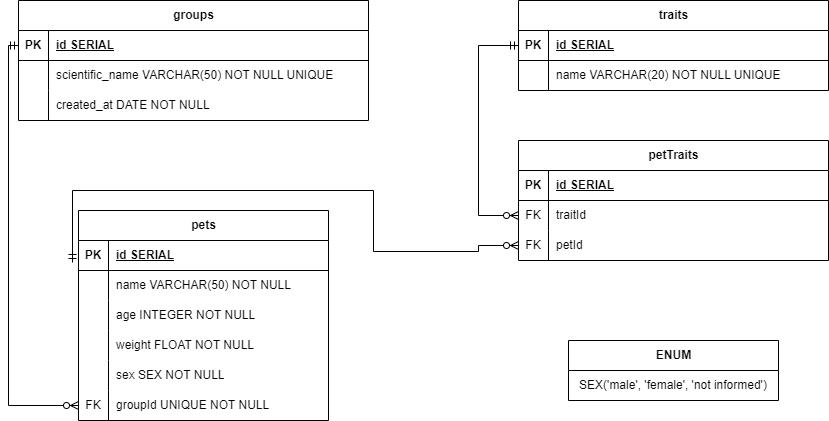

The diagram above was exported from draw.io. Its source (the exported page's mxGraphModel, read from the mxfile embedded in the PNG):
<mxGraphModel dx="880" dy="470" grid="1" gridSize="10" guides="1" tooltips="1" connect="1" arrows="1" fold="1" page="1" pageScale="1" pageWidth="850" pageHeight="1100" math="0" shadow="0" extFonts="Permanent Marker^https://fonts.googleapis.com/css?family=Permanent+Marker">
  <root>
    <mxCell id="0" />
    <mxCell id="1" parent="0" />
    <mxCell id="4yEMNN2X4WW3OklIoA1e-1" value="groups" style="shape=table;startSize=30;container=1;collapsible=1;childLayout=tableLayout;fixedRows=1;rowLines=0;fontStyle=1;align=center;resizeLast=1;html=1;" parent="1" vertex="1">
      <mxGeometry x="40" y="40" width="350" height="120" as="geometry" />
    </mxCell>
    <mxCell id="4yEMNN2X4WW3OklIoA1e-2" value="" style="shape=tableRow;horizontal=0;startSize=0;swimlaneHead=0;swimlaneBody=0;fillColor=none;collapsible=0;dropTarget=0;points=[[0,0.5],[1,0.5]];portConstraint=eastwest;top=0;left=0;right=0;bottom=1;" parent="4yEMNN2X4WW3OklIoA1e-1" vertex="1">
      <mxGeometry y="30" width="350" height="30" as="geometry" />
    </mxCell>
    <mxCell id="4yEMNN2X4WW3OklIoA1e-3" value="PK" style="shape=partialRectangle;connectable=0;fillColor=none;top=0;left=0;bottom=0;right=0;fontStyle=1;overflow=hidden;whiteSpace=wrap;html=1;" parent="4yEMNN2X4WW3OklIoA1e-2" vertex="1">
      <mxGeometry width="30" height="30" as="geometry">
        <mxRectangle width="30" height="30" as="alternateBounds" />
      </mxGeometry>
    </mxCell>
    <mxCell id="4yEMNN2X4WW3OklIoA1e-4" value="id SERIAL" style="shape=partialRectangle;connectable=0;fillColor=none;top=0;left=0;bottom=0;right=0;align=left;spacingLeft=6;fontStyle=5;overflow=hidden;whiteSpace=wrap;html=1;" parent="4yEMNN2X4WW3OklIoA1e-2" vertex="1">
      <mxGeometry x="30" width="320" height="30" as="geometry">
        <mxRectangle width="320" height="30" as="alternateBounds" />
      </mxGeometry>
    </mxCell>
    <mxCell id="4yEMNN2X4WW3OklIoA1e-5" value="" style="shape=tableRow;horizontal=0;startSize=0;swimlaneHead=0;swimlaneBody=0;fillColor=none;collapsible=0;dropTarget=0;points=[[0,0.5],[1,0.5]];portConstraint=eastwest;top=0;left=0;right=0;bottom=0;" parent="4yEMNN2X4WW3OklIoA1e-1" vertex="1">
      <mxGeometry y="60" width="350" height="30" as="geometry" />
    </mxCell>
    <mxCell id="4yEMNN2X4WW3OklIoA1e-6" value="" style="shape=partialRectangle;connectable=0;fillColor=none;top=0;left=0;bottom=0;right=0;editable=1;overflow=hidden;whiteSpace=wrap;html=1;" parent="4yEMNN2X4WW3OklIoA1e-5" vertex="1">
      <mxGeometry width="30" height="30" as="geometry">
        <mxRectangle width="30" height="30" as="alternateBounds" />
      </mxGeometry>
    </mxCell>
    <mxCell id="4yEMNN2X4WW3OklIoA1e-7" value="scientific_name VARCHAR(50) NOT NULL UNIQUE" style="shape=partialRectangle;connectable=0;fillColor=none;top=0;left=0;bottom=0;right=0;align=left;spacingLeft=6;overflow=hidden;whiteSpace=wrap;html=1;" parent="4yEMNN2X4WW3OklIoA1e-5" vertex="1">
      <mxGeometry x="30" width="320" height="30" as="geometry">
        <mxRectangle width="320" height="30" as="alternateBounds" />
      </mxGeometry>
    </mxCell>
    <mxCell id="4yEMNN2X4WW3OklIoA1e-8" value="" style="shape=tableRow;horizontal=0;startSize=0;swimlaneHead=0;swimlaneBody=0;fillColor=none;collapsible=0;dropTarget=0;points=[[0,0.5],[1,0.5]];portConstraint=eastwest;top=0;left=0;right=0;bottom=0;" parent="4yEMNN2X4WW3OklIoA1e-1" vertex="1">
      <mxGeometry y="90" width="350" height="30" as="geometry" />
    </mxCell>
    <mxCell id="4yEMNN2X4WW3OklIoA1e-9" value="" style="shape=partialRectangle;connectable=0;fillColor=none;top=0;left=0;bottom=0;right=0;editable=1;overflow=hidden;whiteSpace=wrap;html=1;" parent="4yEMNN2X4WW3OklIoA1e-8" vertex="1">
      <mxGeometry width="30" height="30" as="geometry">
        <mxRectangle width="30" height="30" as="alternateBounds" />
      </mxGeometry>
    </mxCell>
    <mxCell id="4yEMNN2X4WW3OklIoA1e-10" value="created_at DATE NOT NULL" style="shape=partialRectangle;connectable=0;fillColor=none;top=0;left=0;bottom=0;right=0;align=left;spacingLeft=6;overflow=hidden;whiteSpace=wrap;html=1;" parent="4yEMNN2X4WW3OklIoA1e-8" vertex="1">
      <mxGeometry x="30" width="320" height="30" as="geometry">
        <mxRectangle width="320" height="30" as="alternateBounds" />
      </mxGeometry>
    </mxCell>
    <mxCell id="4yEMNN2X4WW3OklIoA1e-14" value="pets" style="shape=table;startSize=30;container=1;collapsible=1;childLayout=tableLayout;fixedRows=1;rowLines=0;fontStyle=1;align=center;resizeLast=1;html=1;" parent="1" vertex="1">
      <mxGeometry x="100" y="250" width="250" height="210" as="geometry" />
    </mxCell>
    <mxCell id="4yEMNN2X4WW3OklIoA1e-15" value="" style="shape=tableRow;horizontal=0;startSize=0;swimlaneHead=0;swimlaneBody=0;fillColor=none;collapsible=0;dropTarget=0;points=[[0,0.5],[1,0.5]];portConstraint=eastwest;top=0;left=0;right=0;bottom=1;" parent="4yEMNN2X4WW3OklIoA1e-14" vertex="1">
      <mxGeometry y="30" width="250" height="30" as="geometry" />
    </mxCell>
    <mxCell id="4yEMNN2X4WW3OklIoA1e-16" value="PK" style="shape=partialRectangle;connectable=0;fillColor=none;top=0;left=0;bottom=0;right=0;fontStyle=1;overflow=hidden;whiteSpace=wrap;html=1;" parent="4yEMNN2X4WW3OklIoA1e-15" vertex="1">
      <mxGeometry width="30" height="30" as="geometry">
        <mxRectangle width="30" height="30" as="alternateBounds" />
      </mxGeometry>
    </mxCell>
    <mxCell id="4yEMNN2X4WW3OklIoA1e-17" value="id SERIAL" style="shape=partialRectangle;connectable=0;fillColor=none;top=0;left=0;bottom=0;right=0;align=left;spacingLeft=6;fontStyle=5;overflow=hidden;whiteSpace=wrap;html=1;" parent="4yEMNN2X4WW3OklIoA1e-15" vertex="1">
      <mxGeometry x="30" width="220" height="30" as="geometry">
        <mxRectangle width="220" height="30" as="alternateBounds" />
      </mxGeometry>
    </mxCell>
    <mxCell id="4yEMNN2X4WW3OklIoA1e-18" value="" style="shape=tableRow;horizontal=0;startSize=0;swimlaneHead=0;swimlaneBody=0;fillColor=none;collapsible=0;dropTarget=0;points=[[0,0.5],[1,0.5]];portConstraint=eastwest;top=0;left=0;right=0;bottom=0;" parent="4yEMNN2X4WW3OklIoA1e-14" vertex="1">
      <mxGeometry y="60" width="250" height="30" as="geometry" />
    </mxCell>
    <mxCell id="4yEMNN2X4WW3OklIoA1e-19" value="" style="shape=partialRectangle;connectable=0;fillColor=none;top=0;left=0;bottom=0;right=0;editable=1;overflow=hidden;whiteSpace=wrap;html=1;" parent="4yEMNN2X4WW3OklIoA1e-18" vertex="1">
      <mxGeometry width="30" height="30" as="geometry">
        <mxRectangle width="30" height="30" as="alternateBounds" />
      </mxGeometry>
    </mxCell>
    <mxCell id="4yEMNN2X4WW3OklIoA1e-20" value="name VARCHAR(50) NOT NULL" style="shape=partialRectangle;connectable=0;fillColor=none;top=0;left=0;bottom=0;right=0;align=left;spacingLeft=6;overflow=hidden;whiteSpace=wrap;html=1;" parent="4yEMNN2X4WW3OklIoA1e-18" vertex="1">
      <mxGeometry x="30" width="220" height="30" as="geometry">
        <mxRectangle width="220" height="30" as="alternateBounds" />
      </mxGeometry>
    </mxCell>
    <mxCell id="4yEMNN2X4WW3OklIoA1e-21" value="" style="shape=tableRow;horizontal=0;startSize=0;swimlaneHead=0;swimlaneBody=0;fillColor=none;collapsible=0;dropTarget=0;points=[[0,0.5],[1,0.5]];portConstraint=eastwest;top=0;left=0;right=0;bottom=0;" parent="4yEMNN2X4WW3OklIoA1e-14" vertex="1">
      <mxGeometry y="90" width="250" height="30" as="geometry" />
    </mxCell>
    <mxCell id="4yEMNN2X4WW3OklIoA1e-22" value="" style="shape=partialRectangle;connectable=0;fillColor=none;top=0;left=0;bottom=0;right=0;editable=1;overflow=hidden;whiteSpace=wrap;html=1;" parent="4yEMNN2X4WW3OklIoA1e-21" vertex="1">
      <mxGeometry width="30" height="30" as="geometry">
        <mxRectangle width="30" height="30" as="alternateBounds" />
      </mxGeometry>
    </mxCell>
    <mxCell id="4yEMNN2X4WW3OklIoA1e-23" value="age INTEGER NOT NULL" style="shape=partialRectangle;connectable=0;fillColor=none;top=0;left=0;bottom=0;right=0;align=left;spacingLeft=6;overflow=hidden;whiteSpace=wrap;html=1;" parent="4yEMNN2X4WW3OklIoA1e-21" vertex="1">
      <mxGeometry x="30" width="220" height="30" as="geometry">
        <mxRectangle width="220" height="30" as="alternateBounds" />
      </mxGeometry>
    </mxCell>
    <mxCell id="4yEMNN2X4WW3OklIoA1e-40" style="shape=tableRow;horizontal=0;startSize=0;swimlaneHead=0;swimlaneBody=0;fillColor=none;collapsible=0;dropTarget=0;points=[[0,0.5],[1,0.5]];portConstraint=eastwest;top=0;left=0;right=0;bottom=0;" parent="4yEMNN2X4WW3OklIoA1e-14" vertex="1">
      <mxGeometry y="120" width="250" height="30" as="geometry" />
    </mxCell>
    <mxCell id="4yEMNN2X4WW3OklIoA1e-41" style="shape=partialRectangle;connectable=0;fillColor=none;top=0;left=0;bottom=0;right=0;editable=1;overflow=hidden;whiteSpace=wrap;html=1;" parent="4yEMNN2X4WW3OklIoA1e-40" vertex="1">
      <mxGeometry width="30" height="30" as="geometry">
        <mxRectangle width="30" height="30" as="alternateBounds" />
      </mxGeometry>
    </mxCell>
    <mxCell id="4yEMNN2X4WW3OklIoA1e-42" value="weight FLOAT NOT NULL" style="shape=partialRectangle;connectable=0;fillColor=none;top=0;left=0;bottom=0;right=0;align=left;spacingLeft=6;overflow=hidden;whiteSpace=wrap;html=1;" parent="4yEMNN2X4WW3OklIoA1e-40" vertex="1">
      <mxGeometry x="30" width="220" height="30" as="geometry">
        <mxRectangle width="220" height="30" as="alternateBounds" />
      </mxGeometry>
    </mxCell>
    <mxCell id="4yEMNN2X4WW3OklIoA1e-24" value="" style="shape=tableRow;horizontal=0;startSize=0;swimlaneHead=0;swimlaneBody=0;fillColor=none;collapsible=0;dropTarget=0;points=[[0,0.5],[1,0.5]];portConstraint=eastwest;top=0;left=0;right=0;bottom=0;" parent="4yEMNN2X4WW3OklIoA1e-14" vertex="1">
      <mxGeometry y="150" width="250" height="30" as="geometry" />
    </mxCell>
    <mxCell id="4yEMNN2X4WW3OklIoA1e-25" value="" style="shape=partialRectangle;connectable=0;fillColor=none;top=0;left=0;bottom=0;right=0;editable=1;overflow=hidden;whiteSpace=wrap;html=1;" parent="4yEMNN2X4WW3OklIoA1e-24" vertex="1">
      <mxGeometry width="30" height="30" as="geometry">
        <mxRectangle width="30" height="30" as="alternateBounds" />
      </mxGeometry>
    </mxCell>
    <mxCell id="4yEMNN2X4WW3OklIoA1e-26" value="sex SEX NOT NULL" style="shape=partialRectangle;connectable=0;fillColor=none;top=0;left=0;bottom=0;right=0;align=left;spacingLeft=6;overflow=hidden;whiteSpace=wrap;html=1;" parent="4yEMNN2X4WW3OklIoA1e-24" vertex="1">
      <mxGeometry x="30" width="220" height="30" as="geometry">
        <mxRectangle width="220" height="30" as="alternateBounds" />
      </mxGeometry>
    </mxCell>
    <mxCell id="4yEMNN2X4WW3OklIoA1e-76" style="shape=tableRow;horizontal=0;startSize=0;swimlaneHead=0;swimlaneBody=0;fillColor=none;collapsible=0;dropTarget=0;points=[[0,0.5],[1,0.5]];portConstraint=eastwest;top=0;left=0;right=0;bottom=0;" parent="4yEMNN2X4WW3OklIoA1e-14" vertex="1">
      <mxGeometry y="180" width="250" height="30" as="geometry" />
    </mxCell>
    <mxCell id="4yEMNN2X4WW3OklIoA1e-77" value="FK" style="shape=partialRectangle;connectable=0;fillColor=none;top=0;left=0;bottom=0;right=0;editable=1;overflow=hidden;whiteSpace=wrap;html=1;" parent="4yEMNN2X4WW3OklIoA1e-76" vertex="1">
      <mxGeometry width="30" height="30" as="geometry">
        <mxRectangle width="30" height="30" as="alternateBounds" />
      </mxGeometry>
    </mxCell>
    <mxCell id="4yEMNN2X4WW3OklIoA1e-78" value="groupId UNIQUE NOT NULL" style="shape=partialRectangle;connectable=0;fillColor=none;top=0;left=0;bottom=0;right=0;align=left;spacingLeft=6;overflow=hidden;whiteSpace=wrap;html=1;" parent="4yEMNN2X4WW3OklIoA1e-76" vertex="1">
      <mxGeometry x="30" width="220" height="30" as="geometry">
        <mxRectangle width="220" height="30" as="alternateBounds" />
      </mxGeometry>
    </mxCell>
    <mxCell id="4yEMNN2X4WW3OklIoA1e-27" value="traits" style="shape=table;startSize=30;container=1;collapsible=1;childLayout=tableLayout;fixedRows=1;rowLines=0;fontStyle=1;align=center;resizeLast=1;html=1;" parent="1" vertex="1">
      <mxGeometry x="540" y="40" width="310" height="90" as="geometry" />
    </mxCell>
    <mxCell id="4yEMNN2X4WW3OklIoA1e-28" value="" style="shape=tableRow;horizontal=0;startSize=0;swimlaneHead=0;swimlaneBody=0;fillColor=none;collapsible=0;dropTarget=0;points=[[0,0.5],[1,0.5]];portConstraint=eastwest;top=0;left=0;right=0;bottom=1;" parent="4yEMNN2X4WW3OklIoA1e-27" vertex="1">
      <mxGeometry y="30" width="310" height="30" as="geometry" />
    </mxCell>
    <mxCell id="4yEMNN2X4WW3OklIoA1e-29" value="PK" style="shape=partialRectangle;connectable=0;fillColor=none;top=0;left=0;bottom=0;right=0;fontStyle=1;overflow=hidden;whiteSpace=wrap;html=1;" parent="4yEMNN2X4WW3OklIoA1e-28" vertex="1">
      <mxGeometry width="30" height="30" as="geometry">
        <mxRectangle width="30" height="30" as="alternateBounds" />
      </mxGeometry>
    </mxCell>
    <mxCell id="4yEMNN2X4WW3OklIoA1e-30" value="id SERIAL" style="shape=partialRectangle;connectable=0;fillColor=none;top=0;left=0;bottom=0;right=0;align=left;spacingLeft=6;fontStyle=5;overflow=hidden;whiteSpace=wrap;html=1;" parent="4yEMNN2X4WW3OklIoA1e-28" vertex="1">
      <mxGeometry x="30" width="280" height="30" as="geometry">
        <mxRectangle width="280" height="30" as="alternateBounds" />
      </mxGeometry>
    </mxCell>
    <mxCell id="4yEMNN2X4WW3OklIoA1e-31" value="" style="shape=tableRow;horizontal=0;startSize=0;swimlaneHead=0;swimlaneBody=0;fillColor=none;collapsible=0;dropTarget=0;points=[[0,0.5],[1,0.5]];portConstraint=eastwest;top=0;left=0;right=0;bottom=0;" parent="4yEMNN2X4WW3OklIoA1e-27" vertex="1">
      <mxGeometry y="60" width="310" height="30" as="geometry" />
    </mxCell>
    <mxCell id="4yEMNN2X4WW3OklIoA1e-32" value="" style="shape=partialRectangle;connectable=0;fillColor=none;top=0;left=0;bottom=0;right=0;editable=1;overflow=hidden;whiteSpace=wrap;html=1;" parent="4yEMNN2X4WW3OklIoA1e-31" vertex="1">
      <mxGeometry width="30" height="30" as="geometry">
        <mxRectangle width="30" height="30" as="alternateBounds" />
      </mxGeometry>
    </mxCell>
    <mxCell id="4yEMNN2X4WW3OklIoA1e-33" value="name VARCHAR(20) NOT NULL UNIQUE" style="shape=partialRectangle;connectable=0;fillColor=none;top=0;left=0;bottom=0;right=0;align=left;spacingLeft=6;overflow=hidden;whiteSpace=wrap;html=1;" parent="4yEMNN2X4WW3OklIoA1e-31" vertex="1">
      <mxGeometry x="30" width="280" height="30" as="geometry">
        <mxRectangle width="280" height="30" as="alternateBounds" />
      </mxGeometry>
    </mxCell>
    <mxCell id="4yEMNN2X4WW3OklIoA1e-47" value="ENUM" style="shape=table;startSize=30;container=1;collapsible=1;childLayout=tableLayout;fixedRows=1;rowLines=0;fontStyle=1;align=center;resizeLast=1;html=1;" parent="1" vertex="1">
      <mxGeometry x="590" y="380" width="210" height="60" as="geometry" />
    </mxCell>
    <mxCell id="4yEMNN2X4WW3OklIoA1e-51" value="" style="shape=tableRow;horizontal=0;startSize=0;swimlaneHead=0;swimlaneBody=0;fillColor=none;collapsible=0;dropTarget=0;points=[[0,0.5],[1,0.5]];portConstraint=eastwest;top=0;left=0;right=0;bottom=0;" parent="4yEMNN2X4WW3OklIoA1e-47" vertex="1">
      <mxGeometry y="30" width="210" height="30" as="geometry" />
    </mxCell>
    <mxCell id="4yEMNN2X4WW3OklIoA1e-52" value="SEX('male', 'female', 'not informed')" style="shape=partialRectangle;connectable=0;fillColor=none;top=0;left=0;bottom=0;right=0;editable=1;overflow=hidden;whiteSpace=wrap;html=1;" parent="4yEMNN2X4WW3OklIoA1e-51" vertex="1">
      <mxGeometry width="210" height="30" as="geometry">
        <mxRectangle width="210" height="30" as="alternateBounds" />
      </mxGeometry>
    </mxCell>
    <mxCell id="4yEMNN2X4WW3OklIoA1e-60" value="petTraits" style="shape=table;startSize=30;container=1;collapsible=1;childLayout=tableLayout;fixedRows=1;rowLines=0;fontStyle=1;align=center;resizeLast=1;html=1;" parent="1" vertex="1">
      <mxGeometry x="540" y="180" width="310" height="120" as="geometry" />
    </mxCell>
    <mxCell id="4yEMNN2X4WW3OklIoA1e-61" value="" style="shape=tableRow;horizontal=0;startSize=0;swimlaneHead=0;swimlaneBody=0;fillColor=none;collapsible=0;dropTarget=0;points=[[0,0.5],[1,0.5]];portConstraint=eastwest;top=0;left=0;right=0;bottom=1;" parent="4yEMNN2X4WW3OklIoA1e-60" vertex="1">
      <mxGeometry y="30" width="310" height="30" as="geometry" />
    </mxCell>
    <mxCell id="4yEMNN2X4WW3OklIoA1e-62" value="PK" style="shape=partialRectangle;connectable=0;fillColor=none;top=0;left=0;bottom=0;right=0;fontStyle=1;overflow=hidden;whiteSpace=wrap;html=1;" parent="4yEMNN2X4WW3OklIoA1e-61" vertex="1">
      <mxGeometry width="30" height="30" as="geometry">
        <mxRectangle width="30" height="30" as="alternateBounds" />
      </mxGeometry>
    </mxCell>
    <mxCell id="4yEMNN2X4WW3OklIoA1e-63" value="id SERIAL" style="shape=partialRectangle;connectable=0;fillColor=none;top=0;left=0;bottom=0;right=0;align=left;spacingLeft=6;fontStyle=5;overflow=hidden;whiteSpace=wrap;html=1;" parent="4yEMNN2X4WW3OklIoA1e-61" vertex="1">
      <mxGeometry x="30" width="280" height="30" as="geometry">
        <mxRectangle width="280" height="30" as="alternateBounds" />
      </mxGeometry>
    </mxCell>
    <mxCell id="4yEMNN2X4WW3OklIoA1e-64" value="" style="shape=tableRow;horizontal=0;startSize=0;swimlaneHead=0;swimlaneBody=0;fillColor=none;collapsible=0;dropTarget=0;points=[[0,0.5],[1,0.5]];portConstraint=eastwest;top=0;left=0;right=0;bottom=0;" parent="4yEMNN2X4WW3OklIoA1e-60" vertex="1">
      <mxGeometry y="60" width="310" height="30" as="geometry" />
    </mxCell>
    <mxCell id="4yEMNN2X4WW3OklIoA1e-65" value="FK" style="shape=partialRectangle;connectable=0;fillColor=none;top=0;left=0;bottom=0;right=0;editable=1;overflow=hidden;whiteSpace=wrap;html=1;" parent="4yEMNN2X4WW3OklIoA1e-64" vertex="1">
      <mxGeometry width="30" height="30" as="geometry">
        <mxRectangle width="30" height="30" as="alternateBounds" />
      </mxGeometry>
    </mxCell>
    <mxCell id="4yEMNN2X4WW3OklIoA1e-66" value="traitId" style="shape=partialRectangle;connectable=0;fillColor=none;top=0;left=0;bottom=0;right=0;align=left;spacingLeft=6;overflow=hidden;whiteSpace=wrap;html=1;" parent="4yEMNN2X4WW3OklIoA1e-64" vertex="1">
      <mxGeometry x="30" width="280" height="30" as="geometry">
        <mxRectangle width="280" height="30" as="alternateBounds" />
      </mxGeometry>
    </mxCell>
    <mxCell id="4yEMNN2X4WW3OklIoA1e-67" value="" style="shape=tableRow;horizontal=0;startSize=0;swimlaneHead=0;swimlaneBody=0;fillColor=none;collapsible=0;dropTarget=0;points=[[0,0.5],[1,0.5]];portConstraint=eastwest;top=0;left=0;right=0;bottom=0;" parent="4yEMNN2X4WW3OklIoA1e-60" vertex="1">
      <mxGeometry y="90" width="310" height="30" as="geometry" />
    </mxCell>
    <mxCell id="4yEMNN2X4WW3OklIoA1e-68" value="FK" style="shape=partialRectangle;connectable=0;fillColor=none;top=0;left=0;bottom=0;right=0;editable=1;overflow=hidden;whiteSpace=wrap;html=1;" parent="4yEMNN2X4WW3OklIoA1e-67" vertex="1">
      <mxGeometry width="30" height="30" as="geometry">
        <mxRectangle width="30" height="30" as="alternateBounds" />
      </mxGeometry>
    </mxCell>
    <mxCell id="4yEMNN2X4WW3OklIoA1e-69" value="petId" style="shape=partialRectangle;connectable=0;fillColor=none;top=0;left=0;bottom=0;right=0;align=left;spacingLeft=6;overflow=hidden;whiteSpace=wrap;html=1;" parent="4yEMNN2X4WW3OklIoA1e-67" vertex="1">
      <mxGeometry x="30" width="280" height="30" as="geometry">
        <mxRectangle width="280" height="30" as="alternateBounds" />
      </mxGeometry>
    </mxCell>
    <mxCell id="4yEMNN2X4WW3OklIoA1e-82" value="" style="edgeStyle=orthogonalEdgeStyle;fontSize=12;html=1;endArrow=ERzeroToMany;startArrow=ERmandOne;rounded=0;entryX=0;entryY=0.5;entryDx=0;entryDy=0;exitX=0;exitY=0.5;exitDx=0;exitDy=0;" parent="1" source="4yEMNN2X4WW3OklIoA1e-2" target="4yEMNN2X4WW3OklIoA1e-76" edge="1">
      <mxGeometry width="100" height="100" relative="1" as="geometry">
        <mxPoint x="470" y="200" as="sourcePoint" />
        <mxPoint x="370" y="300" as="targetPoint" />
      </mxGeometry>
    </mxCell>
    <mxCell id="qeGL7FlxsjVkDIzhgnkH-2" value="" style="edgeStyle=orthogonalEdgeStyle;fontSize=12;html=1;endArrow=ERzeroToMany;startArrow=ERmandOne;rounded=0;exitX=-0.024;exitY=0.733;exitDx=0;exitDy=0;exitPerimeter=0;elbow=vertical;entryX=0;entryY=0.5;entryDx=0;entryDy=0;" edge="1" parent="1" source="4yEMNN2X4WW3OklIoA1e-15" target="4yEMNN2X4WW3OklIoA1e-67">
      <mxGeometry width="100" height="100" relative="1" as="geometry">
        <mxPoint x="370" y="300" as="sourcePoint" />
        <mxPoint x="440" y="290" as="targetPoint" />
        <Array as="points">
          <mxPoint x="94" y="230" />
          <mxPoint x="395" y="230" />
          <mxPoint x="395" y="291" />
          <mxPoint x="500" y="291" />
          <mxPoint x="500" y="285" />
        </Array>
      </mxGeometry>
    </mxCell>
    <mxCell id="qeGL7FlxsjVkDIzhgnkH-3" value="" style="edgeStyle=elbowEdgeStyle;fontSize=12;html=1;endArrow=ERzeroToMany;startArrow=ERmandOne;rounded=0;entryX=0;entryY=0.5;entryDx=0;entryDy=0;exitX=0;exitY=0.5;exitDx=0;exitDy=0;" edge="1" parent="1" source="4yEMNN2X4WW3OklIoA1e-28" target="4yEMNN2X4WW3OklIoA1e-64">
      <mxGeometry width="100" height="100" relative="1" as="geometry">
        <mxPoint x="370" y="300" as="sourcePoint" />
        <mxPoint x="470" y="200" as="targetPoint" />
        <Array as="points">
          <mxPoint x="500" y="170" />
        </Array>
      </mxGeometry>
    </mxCell>
  </root>
</mxGraphModel>